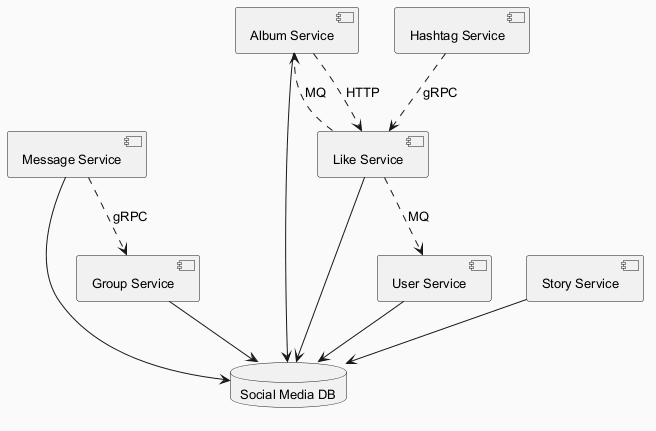

The diagram above was rendered by PlantUML. Its source (embedded in the PNG):
@startuml
skinparam backgroundColor #FAFAFA
skinparam classBackgroundColor #FFF3E0
skinparam classBorderColor #E65100
skinparam defaultFontSize 13
component "User Service" as C_UserService
component "Message Service" as C_MessageService
component "Album Service" as C_AlbumService
component "Like Service" as C_LikeService
component "Hashtag Service" as C_HashtagService
component "Group Service" as C_GroupService
component "Story Service" as C_StoryService
database "Social Media DB" as DB_social_media
C_UserService --> DB_social_media
C_MessageService --> DB_social_media
C_AlbumService --> DB_social_media
C_LikeService --> DB_social_media
C_GroupService --> DB_social_media
C_StoryService --> DB_social_media
C_AlbumService ..> C_LikeService : HTTP
C_MessageService ..> C_GroupService : gRPC
C_HashtagService ..> C_LikeService : gRPC
C_LikeService ..> C_AlbumService : MQ
C_LikeService ..> C_UserService : MQ
@enduml